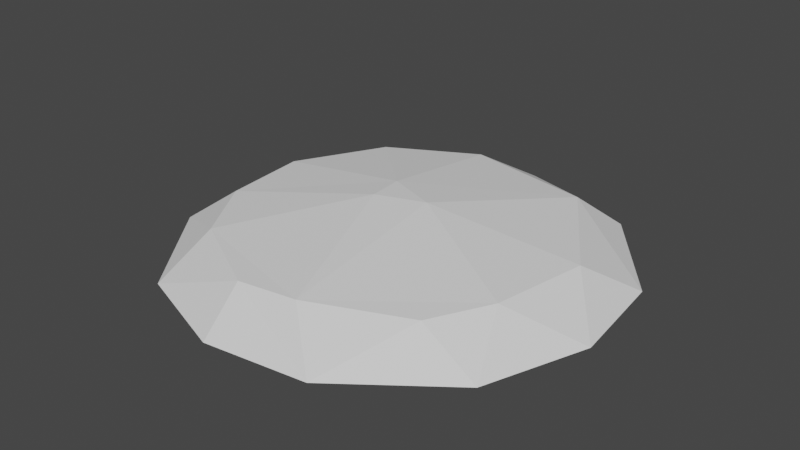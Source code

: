 # Source: SkeetMesh.blend  (saved by Blender 2.81.16; exported with 4.5.12 LTS)
import bpy
from mathutils import Matrix  # noqa: F401  (used for matrix-valued properties, if any)

bpy.ops.wm.read_factory_settings(use_empty=True)
scene = bpy.context.scene
scene.name = 'Scene'

# ---- collections
col_collection = bpy.data.collections.new('Collection'); scene.collection.children.link(col_collection)

# ---- world
world_world = bpy.data.worlds.new('World'); scene.world = world_world
world_world.use_nodes = True; world_world.node_tree.nodes.clear()
_N = world_world.node_tree.nodes; _L = world_world.node_tree.links
n0 = _N.new('ShaderNodeOutputWorld'); n0.name = 'World Output'; n0.location = (300, 300)
n1 = _N.new('ShaderNodeBackground'); n1.name = 'Background'; n1.location = (10, 300)
n1.inputs[0].default_value = (0.05088, 0.05088, 0.05088, 1.0)
_L.new(n1.outputs[0], n0.inputs[0])
n0.is_active_output = True
world_world.color = (0.05088, 0.05088, 0.05088)
world_world.use_sun_shadow = False
world_world.sun_shadow_jitter_overblur = 0.0

# ---- meshes
me_cylinder = bpy.data.meshes.new('Cylinder')
me_cylinder.from_pydata([(0.0, 1.0, -0.1416), (1.095e-07, 0.07797, 0.1101), (0.1951, 0.9808, -0.1416), (0.01521, 0.07647, 0.1101), (0.3827, 0.9239, -0.1416), (0.02984, 0.07203, 0.1101), (0.5556, 0.8315, -0.1416), (0.04332, 0.06483, 0.1101), (0.7071, 0.7071, -0.1416), (0.05513, 0.05513, 0.1101), (0.8315, 0.5556, -0.1416), (0.06483, 0.04332, 0.1101), (0.9239, 0.3827, -0.1416), (0.07203, 0.02984, 0.1101), (0.9808, 0.1951, -0.1416), (0.07647, 0.01521, 0.1101), (1.0, 7.55e-08, -0.1416), (0.07797, 2.687e-07, 0.1101), (0.9808, -0.1951, -0.1416), (0.07647, -0.01521, 0.1101), (0.9239, -0.3827, -0.1416), (0.07203, -0.02984, 0.1101), (0.8315, -0.5556, -0.1416), (0.06483, -0.04332, 0.1101), (0.7071, -0.7071, -0.1416), (0.05513, -0.05513, 0.1101), (0.5556, -0.8315, -0.1416), (0.04332, -0.06483, 0.1101), (0.3827, -0.9239, -0.1416), (0.02984, -0.07203, 0.1101), (0.1951, -0.9808, -0.1416), (0.01521, -0.07647, 0.1101), (-3.258e-07, -1.0, -0.1416), (8.408e-08, -0.07797, 0.1101), (-0.1951, -0.9808, -0.1416), (-0.01521, -0.07647, 0.1101), (-0.3827, -0.9239, -0.1416), (-0.02984, -0.07203, 0.1101), (-0.5556, -0.8315, -0.1416), (-0.04332, -0.06483, 0.1101), (-0.7071, -0.7071, -0.1416), (-0.05513, -0.05513, 0.1101), (-0.8315, -0.5556, -0.1416), (-0.06483, -0.04332, 0.1101), (-0.9239, -0.3827, -0.1416), (-0.07203, -0.02984, 0.1101), (-0.9808, -0.1951, -0.1416), (-0.07647, -0.01521, 0.1101), (-1.0, 9.656e-07, -0.1416), (-0.07797, 3.381e-07, 0.1101), (-0.9808, 0.1951, -0.1416), (-0.07647, 0.01521, 0.1101), (-0.9239, 0.3827, -0.1416), (-0.07203, 0.02984, 0.1101), (-0.8315, 0.5556, -0.1416), (-0.06483, 0.04332, 0.1101), (-0.7071, 0.7071, -0.1416), (-0.05513, 0.05513, 0.1101), (-0.5556, 0.8315, -0.1416), (-0.04332, 0.06483, 0.1101), (-0.3827, 0.9239, -0.1416), (-0.02984, 0.07203, 0.1101), (-0.1951, 0.9808, -0.1416), (-0.01521, 0.07647, 0.1101), (2.623e-08, 0.7791, 0.007876), (0.152, 0.7641, 0.007876), (0.2982, 0.7198, 0.007876), (0.4329, 0.6478, 0.007876), (0.5509, 0.5509, 0.007876), (0.6478, 0.4329, 0.007876), (0.7198, 0.2982, 0.007876), (0.7641, 0.152, 0.007876), (0.7791, 1.218e-07, 0.007876), (0.7641, -0.152, 0.007876), (0.7198, -0.2982, 0.007876), (0.6478, -0.4329, 0.007876), (0.5509, -0.5509, 0.007876), (0.4329, -0.6478, 0.007876), (0.2982, -0.7198, 0.007876), (0.152, -0.7641, 0.007876), (-2.276e-07, -0.7791, 0.007876), (-0.152, -0.7641, 0.007876), (-0.2982, -0.7198, 0.007876), (-0.4329, -0.6478, 0.007876), (-0.5509, -0.5509, 0.007876), (-0.6478, -0.4329, 0.007876), (-0.7198, -0.2982, 0.007876), (-0.7641, -0.152, 0.007876), (-0.7791, 8.153e-07, 0.007876), (-0.7641, 0.152, 0.007876), (-0.7198, 0.2982, 0.007876), (-0.6478, 0.4329, 0.007876), (-0.5509, 0.5509, 0.007876), (-0.4329, 0.6478, 0.007876), (-0.2982, 0.7198, 0.007876), (-0.152, 0.7641, 0.007876), (6.83e-08, 0.4248, 0.06684), (0.08288, 0.4167, 0.06684), (0.1626, 0.3925, 0.06684), (0.236, 0.3532, 0.06684), (0.3004, 0.3004, 0.06684), (0.3532, 0.236, 0.06684), (0.3925, 0.1626, 0.06684), (0.4167, 0.08288, 0.06684), (0.4248, 1.96e-07, 0.06684), (0.4167, -0.08288, 0.06684), (0.3925, -0.1626, 0.06684), (0.3532, -0.236, 0.06684), (0.3004, -0.3004, 0.06684), (0.236, -0.3532, 0.06684), (0.1626, -0.3925, 0.06684), (0.08288, -0.4167, 0.06684), (-7.013e-08, -0.4248, 0.06684), (-0.08288, -0.4167, 0.06684), (-0.1626, -0.3925, 0.06684), (-0.236, -0.3532, 0.06684), (-0.3004, -0.3004, 0.06684), (-0.3532, -0.236, 0.06684), (-0.3925, -0.1626, 0.06684), (-0.4167, -0.08288, 0.06684), (-0.4248, 5.741e-07, 0.06684), (-0.4167, 0.08288, 0.06684), (-0.3925, 0.1626, 0.06684), (-0.3532, 0.236, 0.06684), (-0.3004, 0.3004, 0.06684), (-0.236, 0.3532, 0.06684), (-0.1626, 0.3925, 0.06684), (-0.08288, 0.4167, 0.06684), (0.3393, 0.4051, -0.1004), (0.5665, 0.03712, -0.1004), (0.3472, -0.526, -0.1004), (-0.04745, -0.6439, -0.1004), (-0.5668, -0.3482, -0.1004), (-0.616, 0.2007, -0.1004), (-0.1854, 0.5876, -0.1004)], [], [(96, 1, 3, 97), (97, 3, 5, 98), (98, 5, 7, 99), (99, 7, 9, 100), (100, 9, 11, 101), (101, 11, 13, 102), (102, 13, 15, 103), (103, 15, 17, 104), (104, 17, 19, 105), (105, 19, 21, 106), (106, 21, 23, 107), (107, 23, 25, 108), (108, 25, 27, 109), (109, 27, 29, 110), (110, 29, 31, 111), (111, 31, 33, 112), (112, 33, 35, 113), (113, 35, 37, 114), (114, 37, 39, 115), (115, 39, 41, 116), (116, 41, 43, 117), (117, 43, 45, 118), (118, 45, 47, 119), (119, 47, 49, 120), (120, 49, 51, 121), (121, 51, 53, 122), (122, 53, 55, 123), (123, 55, 57, 124), (124, 57, 59, 125), (125, 59, 61, 126), (3, 1, 63, 61, 59, 57, 55, 53, 51, 49, 47, 45, 43, 41, 39, 37, 35, 33, 31, 29, 27, 25, 23, 21, 19, 17, 15, 13, 11, 9, 7, 5), (126, 61, 63, 127), (127, 63, 1, 96), (0, 2, 4, 6, 8, 10, 12, 14, 16, 129, 128, 134, 133, 52, 54, 56, 58, 60, 62), (62, 95, 64, 0), (60, 94, 95, 62), (58, 93, 94, 60), (56, 92, 93, 58), (54, 91, 92, 56), (52, 90, 91, 54), (50, 89, 90, 52), (48, 88, 89, 50), (46, 87, 88, 48), (44, 86, 87, 46), (42, 85, 86, 44), (40, 84, 85, 42), (38, 83, 84, 40), (36, 82, 83, 38), (34, 81, 82, 36), (32, 80, 81, 34), (30, 79, 80, 32), (28, 78, 79, 30), (26, 77, 78, 28), (24, 76, 77, 26), (22, 75, 76, 24), (20, 74, 75, 22), (18, 73, 74, 20), (16, 72, 73, 18), (14, 71, 72, 16), (12, 70, 71, 14), (10, 69, 70, 12), (8, 68, 69, 10), (6, 67, 68, 8), (4, 66, 67, 6), (2, 65, 66, 4), (0, 64, 65, 2), (95, 127, 96, 64), (94, 126, 127, 95), (93, 125, 126, 94), (92, 124, 125, 93), (91, 123, 124, 92), (90, 122, 123, 91), (89, 121, 122, 90), (88, 120, 121, 89), (87, 119, 120, 88), (86, 118, 119, 87), (85, 117, 118, 86), (84, 116, 117, 85), (83, 115, 116, 84), (82, 114, 115, 83), (81, 113, 114, 82), (80, 112, 113, 81), (79, 111, 112, 80), (78, 110, 111, 79), (77, 109, 110, 78), (76, 108, 109, 77), (75, 107, 108, 76), (74, 106, 107, 75), (73, 105, 106, 74), (72, 104, 105, 73), (71, 103, 104, 72), (70, 102, 103, 71), (69, 101, 102, 70), (68, 100, 101, 69), (67, 99, 100, 68), (66, 98, 99, 67), (65, 97, 98, 66), (64, 96, 97, 65), (52, 133, 132, 131, 130, 129, 16, 18, 20, 22, 24, 26, 28, 30, 32, 34, 36, 38, 40, 42, 44, 46, 48, 50), (130, 131, 132, 133, 134, 128, 129)])
_uv = me_cylinder.uv_layers.new(name='UVMap')
_uv.uv.foreach_set('vector', [1.0, 0.875, 1.0, 1.0, 0.9688, 1.0, 0.9688, 0.875, 0.9688, 0.875, 0.9688, 1.0, 0.9375, 1.0, 0.9375, 0.875, 0.9375, 0.875, 0.9375, 1.0, 0.9062, 1.0, 0.9062, 0.875, 0.9062, 0.875, 0.9062, 1.0, 0.875, 1.0, 0.875, 0.875, 0.875, 0.875, 0.875, 1.0, 0.8438, 1.0, 0.8438, 0.875, 0.8438, 0.875, 0.8438, 1.0, 0.8125, 1.0, 0.8125, 0.875, 0.8125, 0.875, 0.8125, 1.0, 0.7812, 1.0, 0.7812, 0.875, 0.7812, 0.875, 0.7812, 1.0, 0.75, 1.0, 0.75, 0.875, 0.75, 0.875, 0.75, 1.0, 0.7188, 1.0, 0.7188, 0.875, 0.7188, 0.875, 0.7188, 1.0, 0.6875, 1.0, 0.6875, 0.875, 0.6875, 0.875, 0.6875, 1.0, 0.6562, 1.0, 0.6562, 0.875, 0.6562, 0.875, 0.6562, 1.0, 0.625, 1.0, 0.625, 0.875, 0.625, 0.875, 0.625, 1.0, 0.5938, 1.0, 0.5938, 0.875, 0.5938, 0.875, 0.5938, 1.0, 0.5625, 1.0, 0.5625, 0.875, 0.5625, 0.875, 0.5625, 1.0, 0.5312, 1.0, 0.5312, 0.875, 0.5312, 0.875, 0.5312, 1.0, 0.5, 1.0, 0.5, 0.875, 0.5, 0.875, 0.5, 1.0, 0.4688, 1.0, 0.4688, 0.875, 0.4688, 0.875, 0.4688, 1.0, 0.4375, 1.0, 0.4375, 0.875, 0.4375, 0.875, 0.4375, 1.0, 0.4062, 1.0, 0.4062, 0.875, 0.4062, 0.875, 0.4062, 1.0, 0.375, 1.0, 0.375, 0.875, 0.375, 0.875, 0.375, 1.0, 0.3438, 1.0, 0.3438, 0.875, 0.3438, 0.875, 0.3438, 1.0, 0.3125, 1.0, 0.3125, 0.875, 0.3125, 0.875, 0.3125, 1.0, 0.2812, 1.0, 0.2812, 0.875, 0.2812, 0.875, 0.2812, 1.0, 0.25, 1.0, 0.25, 0.875, 0.25, 0.875, 0.25, 1.0, 0.2188, 1.0, 0.2188, 0.875, 0.2188, 0.875, 0.2188, 1.0, 0.1875, 1.0, 0.1875, 0.875, 0.1875, 0.875, 0.1875, 1.0, 0.1562, 1.0, 0.1562, 0.875, 0.1562, 0.875, 0.1562, 1.0, 0.125, 1.0, 0.125, 0.875, 0.125, 0.875, 0.125, 1.0, 0.09375, 1.0, 0.09375, 0.875, 0.09375, 0.875, 0.09375, 1.0, 0.0625, 1.0, 0.0625, 0.875, 0.2968, 0.4854, 0.25, 0.49, 0.2032, 0.4854, 0.1582, 0.4717, 0.1167, 0.4496, 0.08029, 0.4197, 0.05045, 0.3833, 0.02827, 0.3418, 0.01461, 0.2968, 0.01, 0.25, 0.01461, 0.2032, 0.02827, 0.1582, 0.05045, 0.1167, 0.08029, 0.08029, 0.1167, 0.05045, 0.1582, 0.02827, 0.2032, 0.01461, 0.25, 0.01, 0.2968, 0.01461, 0.3418, 0.02827, 0.3833, 0.05045, 0.4197, 0.08029, 0.4496, 0.1167, 0.4717, 0.1582, 0.4854, 0.2032, 0.49, 0.25, 0.4854, 0.2968, 0.4717, 0.3418, 0.4496, 0.3833, 0.4197, 0.4197, 0.3833, 0.4496, 0.3418, 0.4717, 0.0625, 0.875, 0.0625, 1.0, 0.03125, 1.0, 0.03125, 0.875, 0.03125, 0.875, 0.03125, 1.0, 0.0, 1.0, 0.0, 0.875, 0.75, 0.49, 0.7968, 0.4854, 0.8418, 0.4717, 0.8833, 0.4496, 0.9197, 0.4197, 0.9496, 0.3833, 0.9717, 0.3418, 0.9854, 0.2968, 0.99, 0.25, 0.886, 0.2589, 0.8314, 0.3472, 0.7055, 0.391, 0.6022, 0.2982, 0.5283, 0.3418, 0.5504, 0.3833, 0.5803, 0.4197, 0.6167, 0.4496, 0.6582, 0.4717, 0.7032, 0.4854, 0.03125, 0.5, 0.03125, 0.75, 0.0, 0.75, 0.0, 0.5, 0.0625, 0.5, 0.0625, 0.75, 0.03125, 0.75, 0.03125, 0.5, 0.09375, 0.5, 0.09375, 0.75, 0.0625, 0.75, 0.0625, 0.5, 0.125, 0.5, 0.125, 0.75, 0.09375, 0.75, 0.09375, 0.5, 0.1562, 0.5, 0.1562, 0.75, 0.125, 0.75, 0.125, 0.5, 0.1875, 0.5, 0.1875, 0.75, 0.1562, 0.75, 0.1562, 0.5, 0.2188, 0.5, 0.2188, 0.75, 0.1875, 0.75, 0.1875, 0.5, 0.25, 0.5, 0.25, 0.75, 0.2188, 0.75, 0.2188, 0.5, 0.2812, 0.5, 0.2812, 0.75, 0.25, 0.75, 0.25, 0.5, 0.3125, 0.5, 0.3125, 0.75, 0.2812, 0.75, 0.2812, 0.5, 0.3438, 0.5, 0.3438, 0.75, 0.3125, 0.75, 0.3125, 0.5, 0.375, 0.5, 0.375, 0.75, 0.3438, 0.75, 0.3438, 0.5, 0.4062, 0.5, 0.4062, 0.75, 0.375, 0.75, 0.375, 0.5, 0.4375, 0.5, 0.4375, 0.75, 0.4062, 0.75, 0.4062, 0.5, 0.4688, 0.5, 0.4688, 0.75, 0.4375, 0.75, 0.4375, 0.5, 0.5, 0.5, 0.5, 0.75, 0.4688, 0.75, 0.4688, 0.5, 0.5312, 0.5, 0.5312, 0.75, 0.5, 0.75, 0.5, 0.5, 0.5625, 0.5, 0.5625, 0.75, 0.5312, 0.75, 0.5312, 0.5, 0.5938, 0.5, 0.5938, 0.75, 0.5625, 0.75, 0.5625, 0.5, 0.625, 0.5, 0.625, 0.75, 0.5938, 0.75, 0.5938, 0.5, 0.6562, 0.5, 0.6562, 0.75, 0.625, 0.75, 0.625, 0.5, 0.6875, 0.5, 0.6875, 0.75, 0.6562, 0.75, 0.6562, 0.5, 0.7188, 0.5, 0.7188, 0.75, 0.6875, 0.75, 0.6875, 0.5, 0.75, 0.5, 0.75, 0.75, 0.7188, 0.75, 0.7188, 0.5, 0.7812, 0.5, 0.7812, 0.75, 0.75, 0.75, 0.75, 0.5, 0.8125, 0.5, 0.8125, 0.75, 0.7812, 0.75, 0.7812, 0.5, 0.8438, 0.5, 0.8438, 0.75, 0.8125, 0.75, 0.8125, 0.5, 0.875, 0.5, 0.875, 0.75, 0.8438, 0.75, 0.8438, 0.5, 0.9062, 0.5, 0.9062, 0.75, 0.875, 0.75, 0.875, 0.5, 0.9375, 0.5, 0.9375, 0.75, 0.9062, 0.75, 0.9062, 0.5, 0.9688, 0.5, 0.9688, 0.75, 0.9375, 0.75, 0.9375, 0.5, 1.0, 0.5, 1.0, 0.75, 0.9688, 0.75, 0.9688, 0.5, 0.03125, 0.75, 0.03125, 0.875, 0.0, 0.875, 0.0, 0.75, 0.0625, 0.75, 0.0625, 0.875, 0.03125, 0.875, 0.03125, 0.75, 0.09375, 0.75, 0.09375, 0.875, 0.0625, 0.875, 0.0625, 0.75, 0.125, 0.75, 0.125, 0.875, 0.09375, 0.875, 0.09375, 0.75, 0.1562, 0.75, 0.1562, 0.875, 0.125, 0.875, 0.125, 0.75, 0.1875, 0.75, 0.1875, 0.875, 0.1562, 0.875, 0.1562, 0.75, 0.2188, 0.75, 0.2188, 0.875, 0.1875, 0.875, 0.1875, 0.75, 0.25, 0.75, 0.25, 0.875, 0.2188, 0.875, 0.2188, 0.75, 0.2812, 0.75, 0.2812, 0.875, 0.25, 0.875, 0.25, 0.75, 0.3125, 0.75, 0.3125, 0.875, 0.2812, 0.875, 0.2812, 0.75, 0.3438, 0.75, 0.3438, 0.875, 0.3125, 0.875, 0.3125, 0.75, 0.375, 0.75, 0.375, 0.875, 0.3438, 0.875, 0.3438, 0.75, 0.4062, 0.75, 0.4062, 0.875, 0.375, 0.875, 0.375, 0.75, 0.4375, 0.75, 0.4375, 0.875, 0.4062, 0.875, 0.4062, 0.75, 0.4688, 0.75, 0.4688, 0.875, 0.4375, 0.875, 0.4375, 0.75, 0.5, 0.75, 0.5, 0.875, 0.4688, 0.875, 0.4688, 0.75, 0.5312, 0.75, 0.5312, 0.875, 0.5, 0.875, 0.5, 0.75, 0.5625, 0.75, 0.5625, 0.875, 0.5312, 0.875, 0.5312, 0.75, 0.5938, 0.75, 0.5938, 0.875, 0.5625, 0.875, 0.5625, 0.75, 0.625, 0.75, 0.625, 0.875, 0.5938, 0.875, 0.5938, 0.75, 0.6562, 0.75, 0.6562, 0.875, 0.625, 0.875, 0.625, 0.75, 0.6875, 0.75, 0.6875, 0.875, 0.6562, 0.875, 0.6562, 0.75, 0.7188, 0.75, 0.7188, 0.875, 0.6875, 0.875, 0.6875, 0.75, 0.75, 0.75, 0.75, 0.875, 0.7188, 0.875, 0.7188, 0.75, 0.7812, 0.75, 0.7812, 0.875, 0.75, 0.875, 0.75, 0.75, 0.8125, 0.75, 0.8125, 0.875, 0.7812, 0.875, 0.7812, 0.75, 0.8438, 0.75, 0.8438, 0.875, 0.8125, 0.875, 0.8125, 0.75, 0.875, 0.75, 0.875, 0.875, 0.8438, 0.875, 0.8438, 0.75, 0.9062, 0.75, 0.9062, 0.875, 0.875, 0.875, 0.875, 0.75, 0.9375, 0.75, 0.9375, 0.875, 0.9062, 0.875, 0.9062, 0.75, 0.9688, 0.75, 0.9688, 0.875, 0.9375, 0.875, 0.9375, 0.75, 1.0, 0.75, 1.0, 0.875, 0.9688, 0.875, 0.9688, 0.75, 0.5283, 0.3418, 0.6022, 0.2982, 0.614, 0.1664, 0.7386, 0.09548, 0.8333, 0.1238, 0.886, 0.2589, 0.99, 0.25, 0.9854, 0.2032, 0.9717, 0.1582, 0.9496, 0.1167, 0.9197, 0.08029, 0.8833, 0.05045, 0.8418, 0.02827, 0.7968, 0.01461, 0.75, 0.01, 0.7032, 0.01461, 0.6582, 0.02827, 0.6167, 0.05045, 0.5803, 0.08029, 0.5504, 0.1167, 0.5283, 0.1582, 0.5146, 0.2032, 0.51, 0.25, 0.5146, 0.2968, 0.8333, 0.1238, 0.7386, 0.09548, 0.614, 0.1664, 0.6022, 0.2982, 0.7055, 0.391, 0.8314, 0.3472, 0.886, 0.2589])
me_cylinder.use_remesh_fix_poles = True
me_cylinder.use_remesh_preserve_attributes = False
me_cylinder.use_mirror_vertex_groups = False
me_cylinder.update()

# ---- objects
ob_cylinder = bpy.data.objects.new('Cylinder', me_cylinder)

# ---- transforms, parenting, visibility, modifiers, constraints
ob_cylinder.location = (0.0, 0.0, 0.0)
ob_cylinder.lineart.crease_threshold = 0.0
_m = ob_cylinder.modifiers.new('Decimate', 'DECIMATE')
_m.ratio = 0.1978

# ---- collection membership
col_collection.objects.link(ob_cylinder)

# ---- scene / render settings (as saved in the file)
scene.frame_start = 1; scene.frame_end = 250; scene.frame_set(1)
scene.render.engine = 'BLENDER_EEVEE_NEXT'
scene.cycles.use_denoising = False
scene.cycles.samples = 128
scene.cycles.sampling_pattern = 'TABULATED_SOBOL'
scene.cycles.use_adaptive_sampling = False
scene.cycles.use_light_tree = False
scene.view_settings.view_transform = 'Filmic'
bpy.context.view_layer.update()

# ---- added for rendering (the .blend has no active camera and no usable light): camera, sun
cam_auto = bpy.data.cameras.new('AutoCamera')
cam_auto.lens = 50.0
cam_auto.sensor_width = 36.0
cam_auto.clip_end = 1000.0
ob_auto_camera = bpy.data.objects.new('AutoCamera', cam_auto)
scene.collection.objects.link(ob_auto_camera)
ob_auto_camera.location = (2.6413, -3.17502, 2.10413)
ob_auto_camera.rotation_euler = (1.09748, -7.21219e-08, 0.694738)
scene.camera = ob_auto_camera
light_auto_sun = bpy.data.lights.new('AutoSun', 'SUN')
light_auto_sun.energy = 3.0
light_auto_sun.angle = 0.0523599
ob_auto_sun = bpy.data.objects.new('AutoSun', light_auto_sun)
scene.collection.objects.link(ob_auto_sun)
ob_auto_sun.rotation_euler = (0.872665, 0.174533, 0.523599)
bpy.context.view_layer.update()
